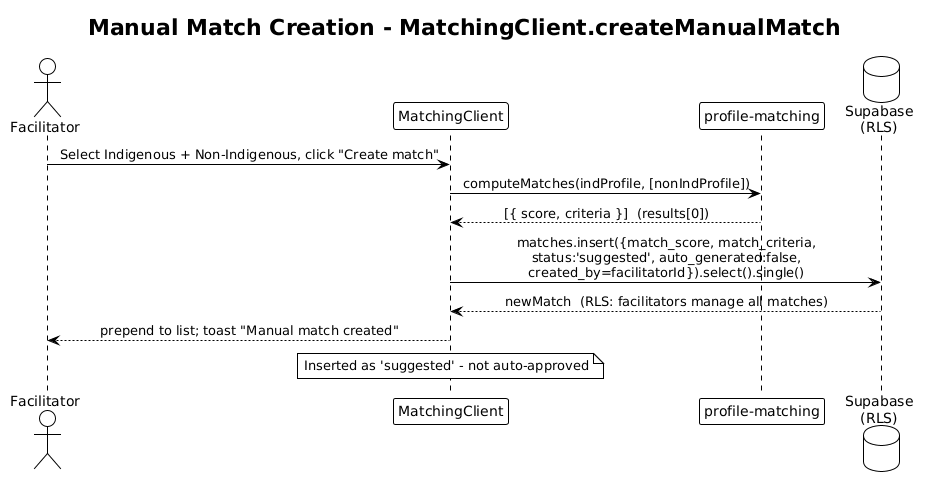

The diagram above was rendered by PlantUML. Its source (embedded in the PNG):
@startuml
!theme plain
skinparam sequenceMessageAlign center
title Manual Match Creation - MatchingClient.createManualMatch

actor "Facilitator" as F
participant "MatchingClient" as MC
participant "profile-matching" as PM
database "Supabase\n(RLS)" as SB

F -> MC : Select Indigenous + Non-Indigenous, click "Create match"
MC -> PM : computeMatches(indProfile, [nonIndProfile])
PM --> MC : [{ score, criteria }]  (results[0])
MC -> SB : matches.insert({match_score, match_criteria,\nstatus:'suggested', auto_generated:false,\ncreated_by=facilitatorId}).select().single()
SB --> MC : newMatch  (RLS: facilitators manage all matches)
MC --> F : prepend to list; toast "Manual match created"
note over MC : Inserted as 'suggested' - not auto-approved
@enduml